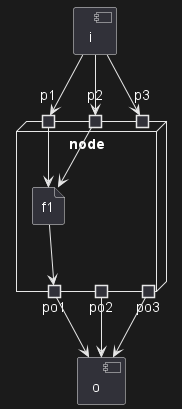

The diagram above was rendered by PlantUML. Its source (embedded in the PNG):
@startuml
[i]
node node {
  portin p1
  portin p2
  portin p3
  portout po1
  portout po2
  portout po3
  file f1
}
[o]

i --> p1
i --> p2
i --> p3
p1 --> f1
p2 --> f1
po1 --> o
po2 --> o
po3 --> o
f1 --> po1
@enduml